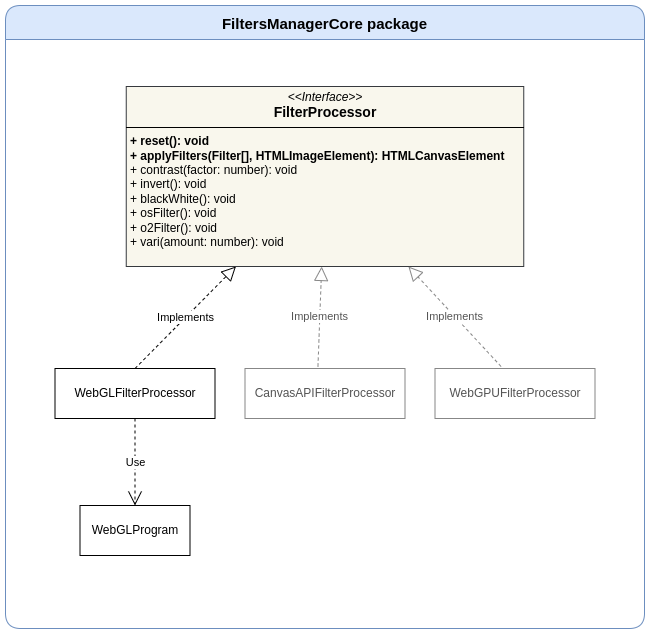

The diagram above was exported from draw.io. Its source (the exported page's mxGraphModel, read from the mxfile embedded in the PNG):
<mxGraphModel dx="1834" dy="841" grid="0" gridSize="10" guides="1" tooltips="1" connect="1" arrows="1" fold="1" page="0" pageScale="1" pageWidth="827" pageHeight="1169" math="0" shadow="0">
  <root>
    <mxCell id="0" />
    <mxCell id="1" parent="0" />
    <mxCell id="2" value="FiltersManagerCore package" style="swimlane;fontSize=15;startSize=34;fillColor=#dae8fc;strokeColor=#6c8ebf;rounded=1;" vertex="1" parent="1">
      <mxGeometry x="169" y="1211" width="639" height="623" as="geometry" />
    </mxCell>
    <mxCell id="3" value="&lt;p style=&quot;margin:0px;margin-top:4px;text-align:center;&quot;&gt;&lt;i&gt;&amp;lt;&amp;lt;Interface&amp;gt;&amp;gt;&lt;/i&gt;&lt;br&gt;&lt;b&gt;&lt;font style=&quot;font-size: 14px;&quot;&gt;FilterProcessor&lt;/font&gt;&lt;/b&gt;&lt;/p&gt;&lt;hr size=&quot;1&quot; style=&quot;border-style:solid;&quot;&gt;&lt;p style=&quot;margin:0px;margin-left:4px;&quot;&gt;&lt;b&gt;+ reset(): void&lt;br&gt;+ applyFilters(Filter[], HTMLImageElement): HTMLCanvasElement&lt;/b&gt;&lt;/p&gt;&lt;p style=&quot;margin:0px;margin-left:4px;&quot;&gt;+ contrast(factor: number): void&lt;/p&gt;&lt;p style=&quot;margin:0px;margin-left:4px;&quot;&gt;+ invert(): void&lt;/p&gt;&lt;p style=&quot;margin:0px;margin-left:4px;&quot;&gt;+ blackWhite(): void&lt;/p&gt;&lt;p style=&quot;margin:0px;margin-left:4px;&quot;&gt;+ osFilter(): void&lt;/p&gt;&lt;p style=&quot;margin:0px;margin-left:4px;&quot;&gt;+ o2Filter(): void&lt;/p&gt;&lt;p style=&quot;margin:0px;margin-left:4px;&quot;&gt;+ vari(amount: number): void&lt;/p&gt;" style="verticalAlign=top;align=left;overflow=fill;html=1;whiteSpace=wrap;fillColor=#f9f7ed;strokeColor=#36393d;" vertex="1" parent="2">
      <mxGeometry x="120.75" y="81" width="397.5" height="180" as="geometry" />
    </mxCell>
    <mxCell id="4" value="&lt;span style=&quot;color: rgb(0, 0, 0); font-family: Helvetica; font-size: 11px; font-style: normal; font-variant-ligatures: normal; font-variant-caps: normal; font-weight: 400; letter-spacing: normal; orphans: 2; text-align: center; text-indent: 0px; text-transform: none; widows: 2; word-spacing: 0px; -webkit-text-stroke-width: 0px; white-space: nowrap; background-color: rgb(255, 255, 255); text-decoration-thickness: initial; text-decoration-style: initial; text-decoration-color: initial; display: inline !important; float: none;&quot;&gt;Implements&lt;/span&gt;" style="endArrow=block;dashed=1;endFill=0;endSize=12;html=1;rounded=0;exitX=0.5;exitY=0;exitDx=0;exitDy=0;" edge="1" parent="2" source="7" target="3">
      <mxGeometry width="160" relative="1" as="geometry">
        <mxPoint x="130.2199999999998" y="331.96799999999985" as="sourcePoint" />
        <mxPoint x="289.5" y="143" as="targetPoint" />
      </mxGeometry>
    </mxCell>
    <mxCell id="5" value="&lt;span style=&quot;font-family: Helvetica; font-size: 11px; font-style: normal; font-variant-ligatures: normal; font-variant-caps: normal; font-weight: 400; letter-spacing: normal; orphans: 2; text-align: center; text-indent: 0px; text-transform: none; widows: 2; word-spacing: 0px; -webkit-text-stroke-width: 0px; white-space: nowrap; background-color: rgb(255, 255, 255); text-decoration-thickness: initial; text-decoration-style: initial; text-decoration-color: initial; float: none; display: inline !important;&quot;&gt;Implements&lt;/span&gt;" style="endArrow=block;dashed=1;endFill=0;endSize=12;html=1;rounded=0;exitX=0.456;exitY=-0.04;exitDx=0;exitDy=0;exitPerimeter=0;fontColor=#545454;strokeColor=#878787;" edge="1" parent="2" source="8" target="3">
      <mxGeometry width="160" relative="1" as="geometry">
        <mxPoint x="299.5" y="333" as="sourcePoint" />
        <mxPoint x="609.95" y="133" as="targetPoint" />
      </mxGeometry>
    </mxCell>
    <mxCell id="6" value="&lt;span style=&quot;font-family: Helvetica; font-size: 11px; font-style: normal; font-variant-ligatures: normal; font-variant-caps: normal; font-weight: 400; letter-spacing: normal; orphans: 2; text-align: center; text-indent: 0px; text-transform: none; widows: 2; word-spacing: 0px; -webkit-text-stroke-width: 0px; white-space: nowrap; background-color: rgb(255, 255, 255); text-decoration-thickness: initial; text-decoration-style: initial; text-decoration-color: initial; float: none; display: inline !important;&quot;&gt;Implements&lt;/span&gt;" style="endArrow=block;dashed=1;endFill=0;endSize=12;html=1;rounded=0;exitX=0.413;exitY=-0.04;exitDx=0;exitDy=0;exitPerimeter=0;fontColor=#545454;strokeColor=#878787;" edge="1" parent="2" source="9" target="3">
      <mxGeometry width="160" relative="1" as="geometry">
        <mxPoint x="463.11502347417854" y="333" as="sourcePoint" />
        <mxPoint x="609.06" y="193" as="targetPoint" />
      </mxGeometry>
    </mxCell>
    <mxCell id="7" value="WebGLFilterProcessor" style="html=1;whiteSpace=wrap;" vertex="1" parent="2">
      <mxGeometry x="49.5" y="363" width="160" height="50" as="geometry" />
    </mxCell>
    <mxCell id="8" value="CanvasAPIFilterProcessor" style="html=1;whiteSpace=wrap;fontColor=#545454;strokeColor=#878787;" vertex="1" parent="2">
      <mxGeometry x="239.5" y="363" width="160" height="50" as="geometry" />
    </mxCell>
    <mxCell id="9" value="WebGPUFilterProcessor" style="html=1;whiteSpace=wrap;fontColor=#545454;strokeColor=#878787;" vertex="1" parent="2">
      <mxGeometry x="429.5" y="363" width="160" height="50" as="geometry" />
    </mxCell>
    <mxCell id="10" value="WebGLProgram" style="html=1;whiteSpace=wrap;" vertex="1" parent="2">
      <mxGeometry x="74.5" y="500" width="110" height="50" as="geometry" />
    </mxCell>
    <mxCell id="11" value="Use" style="endArrow=open;endSize=12;dashed=1;html=1;rounded=0;" edge="1" parent="2" source="7" target="10">
      <mxGeometry width="160" relative="1" as="geometry">
        <mxPoint x="187.5" y="250" as="sourcePoint" />
        <mxPoint x="347.5" y="250" as="targetPoint" />
      </mxGeometry>
    </mxCell>
  </root>
</mxGraphModel>